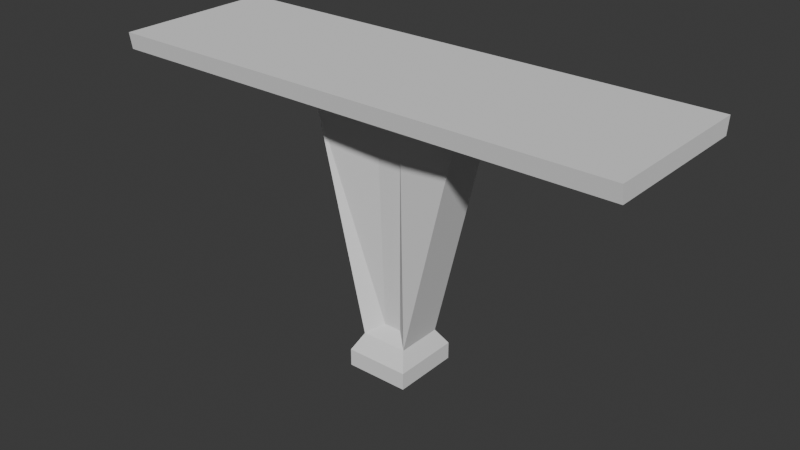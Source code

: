 # Source: wall.blend  (saved by Blender 4.4.32; exported with 4.5.12 LTS)
import bpy
from mathutils import Matrix  # noqa: F401  (used for matrix-valued properties, if any)

bpy.ops.wm.read_factory_settings(use_empty=True)
scene = bpy.context.scene
scene.name = 'Scene'

# ---- collections
col_collection = bpy.data.collections.new('Collection'); scene.collection.children.link(col_collection)

# ---- world
world_world = bpy.data.worlds.new('World'); scene.world = world_world
world_world.use_nodes = True; world_world.node_tree.nodes.clear()
_N = world_world.node_tree.nodes; _L = world_world.node_tree.links
n0 = _N.new('ShaderNodeOutputWorld'); n0.name = 'World Output'; n0.location = (300, 300)
n1 = _N.new('ShaderNodeBackground'); n1.name = 'Background'; n1.location = (10, 300)
n1.inputs[0].default_value = (0.05088, 0.05088, 0.05088, 1.0)
_L.new(n1.outputs[0], n0.inputs[0])
n0.is_active_output = True
world_world.color = (0.05088, 0.05088, 0.05088)
world_world.sun_shadow_jitter_overblur = 0.0

# ---- meshes
me_x = bpy.data.meshes.new('立方体')
me_x.from_pydata([(-1.547, -1.652, -0.1459), (-1.547, -1.652, 0.6908), (-1.547, 1.652, -0.1459), (-1.547, 1.652, 0.6908), (1.547, -1.652, -0.1459), (1.547, -1.652, 0.6908), (1.547, 1.652, -0.1459), (1.547, 1.652, 0.6908), (-0.433, -0.5224, 1.957), (-0.433, 0.5224, 1.957), (0.433, 0.5224, 1.957), (0.433, -0.5224, 1.957), (-0.6105, -0.7367, 11.56), (-0.6105, 0.7367, 11.56), (0.6105, 0.7367, 11.56), (0.6105, -0.7367, 11.56), (-12.49, -3.776, 13.25), (-12.49, 3.776, 13.25), (12.49, 3.776, 13.25), (12.49, -3.776, 13.25), (-12.49, -3.9, 14.05), (-12.49, 3.9, 14.05), (12.49, 3.9, 14.05), (12.49, -3.9, 14.05), (-1.137, 1.132, 1.487), (1.137, 1.132, 1.487), (1.137, -1.132, 1.487), (-1.137, -1.132, 1.487), (-3.677, 1.132, 12.03), (3.677, 1.132, 12.03), (3.677, -1.132, 12.03), (-3.677, -1.132, 12.03)], [], [(0, 1, 3, 2), (2, 3, 7, 6), (6, 7, 5, 4), (4, 5, 1, 0), (2, 6, 4, 0), (5, 7, 25, 26), (8, 11, 15, 12), (3, 1, 27, 24), (1, 5, 26, 27), (7, 3, 24, 25), (30, 29, 18, 19), (26, 25, 29, 30), (24, 27, 31, 28), (16, 19, 23, 20), (28, 31, 16, 17), (31, 30, 19, 16), (29, 28, 17, 18), (22, 21, 20, 23), (18, 17, 21, 22), (19, 18, 22, 23), (17, 16, 20, 21), (9, 10, 25, 24), (11, 8, 27, 26), (14, 13, 28, 29), (12, 15, 30, 31), (15, 11, 26, 30), (8, 12, 31, 27), (13, 9, 24, 28), (10, 14, 29, 25), (10, 9, 13, 14)])
_uv = me_x.uv_layers.new(name='UVマップ')
_uv.uv.foreach_set('vector', [0.375, 0.0, 0.625, 0.0, 0.625, 0.25, 0.375, 0.25, 0.375, 0.25, 0.625, 0.25, 0.625, 0.5, 0.375, 0.5, 0.375, 0.5, 0.625, 0.5, 0.625, 0.75, 0.375, 0.75, 0.375, 0.75, 0.625, 0.75, 0.625, 1.0, 0.375, 1.0, 0.125, 0.5, 0.375, 0.5, 0.375, 0.75, 0.125, 0.75, 0.625, 0.75, 0.625, 0.5, 0.625, 0.5, 0.625, 0.75, 0.625, 0.9782, 0.625, 0.7718, 0.625, 0.7718, 0.625, 0.9782, 0.625, 0.25, 0.625, 0.0, 0.625, 0.0, 0.625, 0.25, 0.625, 1.0, 0.625, 0.75, 0.625, 0.75, 0.625, 1.0, 0.625, 0.5, 0.625, 0.25, 0.625, 0.25, 0.625, 0.5, 0.625, 0.75, 0.625, 0.5, 0.625, 0.5, 0.625, 0.75, 0.625, 0.75, 0.625, 0.5, 0.625, 0.5, 0.625, 0.75, 0.625, 0.25, 0.625, 0.0, 0.625, 0.0, 0.625, 0.25, 0.625, 1.0, 0.625, 0.75, 0.625, 0.75, 0.625, 1.0, 0.625, 0.25, 0.625, 0.0, 0.625, 0.0, 0.625, 0.25, 0.625, 1.0, 0.625, 0.75, 0.625, 0.75, 0.625, 1.0, 0.625, 0.5, 0.625, 0.25, 0.625, 0.25, 0.625, 0.5, 0.625, 0.5, 0.875, 0.5, 0.875, 0.75, 0.625, 0.75, 0.625, 0.5, 0.625, 0.25, 0.625, 0.25, 0.625, 0.5, 0.625, 0.75, 0.625, 0.5, 0.625, 0.5, 0.625, 0.75, 0.625, 0.25, 0.625, 0.0, 0.625, 0.0, 0.625, 0.25, 0.625, 0.2718, 0.625, 0.4782, 0.625, 0.5, 0.625, 0.25, 0.625, 0.7718, 0.625, 0.9782, 0.625, 1.0, 0.625, 0.75, 0.625, 0.4782, 0.625, 0.2718, 0.625, 0.25, 0.625, 0.5, 0.625, 0.9782, 0.625, 0.7718, 0.625, 0.75, 0.625, 1.0, 0.625, 0.7718, 0.625, 0.7718, 0.625, 0.75, 0.625, 0.75, 0.625, 0.9782, 0.625, 0.9782, 0.625, 1.0, 0.625, 1.0, 0.625, 0.2718, 0.625, 0.2718, 0.625, 0.25, 0.625, 0.25, 0.625, 0.4782, 0.625, 0.4782, 0.625, 0.5, 0.625, 0.5, 0.625, 0.4782, 0.625, 0.2718, 0.625, 0.2718, 0.625, 0.4782])
me_x.use_mirror_x = True
me_x.update()

# ---- objects
ob_x = bpy.data.objects.new('立方体', me_x)

# ---- transforms, parenting, visibility, modifiers, constraints
ob_x.location = (0.0, 0.0, 0.0)
ob_x.use_mesh_mirror_x = True

# ---- collection membership
col_collection.objects.link(ob_x)

# ---- scene / render settings (as saved in the file)
scene.frame_start = 1; scene.frame_end = 250; scene.frame_set(1)
scene.render.engine = 'BLENDER_EEVEE_NEXT'
bpy.context.view_layer.update()

# ---- added for rendering (the .blend has no active camera and no usable light): camera, sun
cam_auto = bpy.data.cameras.new('AutoCamera')
cam_auto.lens = 50.0
cam_auto.sensor_width = 36.0
cam_auto.clip_end = 1000.0
ob_auto_camera = bpy.data.objects.new('AutoCamera', cam_auto)
scene.collection.objects.link(ob_auto_camera)
ob_auto_camera.location = (27.5414, -33.0497, 28.984)
ob_auto_camera.rotation_euler = (1.09748, -7.21219e-08, 0.694738)
scene.camera = ob_auto_camera
light_auto_sun = bpy.data.lights.new('AutoSun', 'SUN')
light_auto_sun.energy = 3.0
light_auto_sun.angle = 0.0523599
ob_auto_sun = bpy.data.objects.new('AutoSun', light_auto_sun)
scene.collection.objects.link(ob_auto_sun)
ob_auto_sun.rotation_euler = (0.872665, 0.174533, 0.523599)
bpy.context.view_layer.update()
